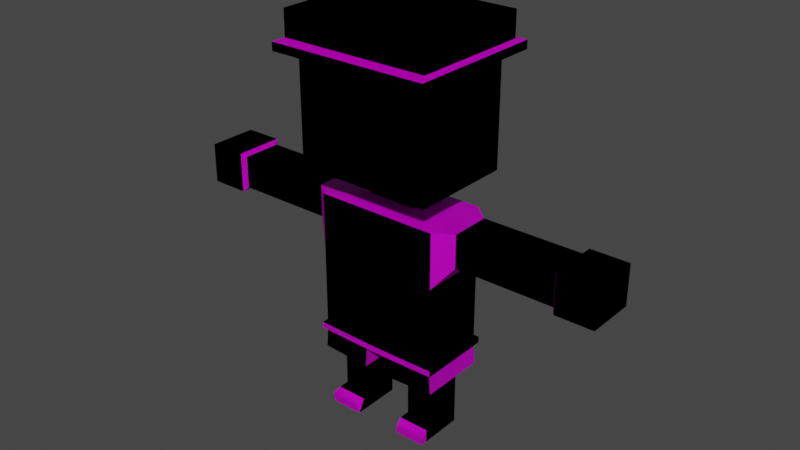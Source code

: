 # Source: untitled.blend  (saved by Blender 2.93.20; exported with 4.5.12 LTS)
import bpy
from mathutils import Matrix  # noqa: F401  (used for matrix-valued properties, if any)

bpy.ops.wm.read_factory_settings(use_empty=True)
scene = bpy.context.scene
scene.name = 'Scene'

# ---- collections
col_collection = bpy.data.collections.new('Collection'); scene.collection.children.link(col_collection)

# ---- images (referenced by path relative to the original .blend; pixels are not part of the script)
import os
ASSET_DIR = os.environ.get("B2B_ASSET_DIR", "")  # directory of the original .blend (textures are referenced by path, not embedded)
HERE = os.path.dirname(os.path.abspath(__file__))  # packed textures are extracted next to this script under _unpacked/

def load_image(name, relpath, width, height, colorspace="sRGB"):
    """Load a texture the original file referenced (path relative to the .blend, or extracted next to this script)."""
    p = next((c for c in (os.path.join(HERE, relpath), os.path.join(ASSET_DIR, relpath)) if relpath and os.path.exists(c)), "")
    if p:
        img = bpy.data.images.load(p, check_existing=True)
        img.name = name
    else:  # same state as the original file: an image datablock whose file is absent (Cycles renders it pink)
        img = bpy.data.images.new(name, width, height)
        img.source = "FILE"
        img.filepath = "//" + (relpath or name)
    img.colorspace_settings.name = colorspace
    return img
img_svqolyfl_png = load_image('SvQolYfL.png', 'Textures/SvQolYfL.png', 1024, 1024, 'sRGB')
img_svqolyfl_png_001 = load_image('SvQolYfL.png.001', 'Textures/SvQolYfL.png', 1024, 1024, 'sRGB')

# ---- materials (node trees are filled in below, after node groups)
mat_material = bpy.data.materials.new('Material')
mat_material.alpha_threshold = 0.0
mat_material.use_transparent_shadow = False
mat_material.line_color = (0.0, 0.0, 0.0, 1.0)
mat_material_001 = bpy.data.materials.new('Material.001')
mat_material_001.alpha_threshold = 0.0
mat_material_001.use_transparent_shadow = False
mat_material_001.line_color = (0.0, 0.0, 0.0, 1.0)

# ---- material node trees
mat_material.use_nodes = True; mat_material.node_tree.nodes.clear()
_N = mat_material.node_tree.nodes; _L = mat_material.node_tree.links
n0 = _N.new('ShaderNodeBsdfPrincipled'); n0.name = 'Principled BSDF'; n0.location = (10, 300)
n0.distribution = 'GGX'
n0.subsurface_method = 'BURLEY'
n0.inputs[2].default_value = 0.4
n0.inputs[3].default_value = 1.45
n0.inputs[27].default_value = (0.0, 0.0, 0.0, 1.0)
n0.inputs[28].default_value = 1.0
n1 = _N.new('ShaderNodeTexImage'); n1.name = 'Image Texture'; n1.location = (-433, 230)
n1.image = img_svqolyfl_png
n1.interpolation = 'Closest'
n2 = _N.new('ShaderNodeOutputMaterial'); n2.name = 'Material Output'; n2.location = (330, 265)
_L.new(n0.outputs[0], n2.inputs[0])
_L.new(n1.outputs[0], n0.inputs[0])
n2.is_active_output = True
mat_material_001.use_nodes = True; mat_material_001.node_tree.nodes.clear()
_N = mat_material_001.node_tree.nodes; _L = mat_material_001.node_tree.links
n0 = _N.new('ShaderNodeBsdfPrincipled'); n0.name = 'Principled BSDF'; n0.location = (10, 300)
n0.distribution = 'GGX'
n0.subsurface_method = 'BURLEY'
n0.inputs[2].default_value = 0.4
n0.inputs[3].default_value = 1.45
n0.inputs[27].default_value = (0.0, 0.0, 0.0, 1.0)
n0.inputs[28].default_value = 1.0
n1 = _N.new('ShaderNodeTexImage'); n1.name = 'Image Texture'; n1.location = (-433, 230)
n1.image = img_svqolyfl_png_001
n1.interpolation = 'Closest'
n2 = _N.new('ShaderNodeOutputMaterial'); n2.name = 'Material Output'; n2.location = (330, 265)
_L.new(n0.outputs[0], n2.inputs[0])
_L.new(n1.outputs[0], n0.inputs[0])
n2.is_active_output = True

# ---- world
world_world = bpy.data.worlds.new('World'); scene.world = world_world
world_world.use_nodes = True; world_world.node_tree.nodes.clear()
_N = world_world.node_tree.nodes; _L = world_world.node_tree.links
n0 = _N.new('ShaderNodeOutputWorld'); n0.name = 'World Output'; n0.location = (300, 300)
n1 = _N.new('ShaderNodeBackground'); n1.name = 'Background'; n1.location = (10, 300)
n1.inputs[0].default_value = (0.05088, 0.05088, 0.05088, 1.0)
_L.new(n1.outputs[0], n0.inputs[0])
n0.is_active_output = True
world_world.color = (0.05088, 0.05088, 0.05088)
world_world.use_sun_shadow = False
world_world.sun_shadow_jitter_overblur = 0.0

# ---- meshes
me_cube = bpy.data.meshes.new('Cube')
me_cube.from_pydata([(0.07858, 0.216, 0.5228), (0.07858, -0.2208, 0.5228), (0.0, 0.216, 0.5228), (0.0, -0.2208, 0.5228), (0.3995, 0.216, 0.6446), (0.3995, -0.2208, 1.107), (0.3995, -0.2208, 0.6446), (0.0, -0.2208, 1.107), (0.0, -0.2208, 0.6446), (0.0, 0.216, 1.107), (0.0, 0.216, 0.6446), (0.3995, 0.216, 0.5412), (0.3995, -0.2208, 0.5412), (0.0, -0.2208, 0.5412), (0.0, 0.216, 0.5412), (0.3543, 0.1015, 0.3673), (0.1504, 0.1015, 0.3673), (0.3543, -0.1063, 0.3673), (0.1504, -0.1063, 0.3673), (0.4109, 0.216, 0.4006), (0.08995, 0.216, 0.3821), (0.08995, -0.2208, 0.3821), (0.4109, -0.2208, 0.4006), (0.3543, 0.1015, 0.2638), (0.1504, 0.1015, 0.2638), (0.3543, -0.1063, 0.2638), (0.1504, -0.1063, 0.2638), (0.3543, 0.1015, 0.2508), (0.1504, 0.1015, 0.2508), (0.3543, -0.1063, 0.2508), (0.1504, -0.1063, 0.2508), (0.3543, 0.1015, 0.2335), (0.1504, 0.1015, 0.2335), (0.3543, -0.1063, 0.2335), (0.1504, -0.1063, 0.2335), (0.3543, 0.1015, 0.08743), (0.1504, 0.1015, 0.08743), (0.3543, -0.1063, 0.08743), (0.1504, -0.1063, 0.08743), (0.3543, 0.1015, 0.004423), (0.1504, 0.1015, 0.004423), (0.3543, -0.1063, 0.004423), (0.1504, -0.1063, 0.004423), (0.3661, -0.2263, 0.06033), (0.1621, -0.2263, 0.06033), (0.3543, -0.2223, 0.004423), (0.1504, -0.2223, 0.004423), (0.3543, -0.1775, 0.08743), (0.3543, -0.1775, 0.004423), (0.1504, -0.1775, 0.004423), (0.1504, -0.1775, 0.08743), (0.3995, -0.2208, 1.462), (0.3995, 0.216, 1.107), (0.0, -0.2208, 1.462), (0.3995, 0.216, 1.462), (0.0, 0.216, 1.462), (0.5045, 0.1275, 1.455), (0.5045, -0.1322, 1.455), (0.5045, 0.1275, 1.244), (0.5045, -0.1322, 1.244), (0.7958, 0.1275, 1.455), (0.7958, -0.1322, 1.455), (0.7958, 0.1275, 1.244), (0.7958, -0.1322, 1.244), (0.8211, 0.1275, 1.455), (0.8211, -0.1322, 1.455), (0.8211, 0.1275, 1.244), (0.8211, -0.1322, 1.244), (0.8528, 0.1275, 1.455), (0.8528, -0.1322, 1.455), (0.8528, 0.1275, 1.244), (0.8528, -0.1322, 1.244), (1.144, 0.1275, 1.455), (1.144, -0.1322, 1.455), (1.144, 0.1275, 1.244), (1.144, -0.1322, 1.244), (1.166, 0.1569, 1.479), (1.166, -0.1617, 1.479), (1.166, 0.1569, 1.22), (1.166, -0.1617, 1.22), (1.412, 0.1569, 1.479), (1.412, -0.1617, 1.479), (1.412, 0.1569, 1.22), (1.412, -0.1617, 1.22), (0.1592, 0.07153, 1.485), (0.1592, -0.07631, 1.485), (0.0, 0.07153, 1.485), (0.0, -0.07631, 1.485), (0.1592, 0.07153, 1.636), (0.1592, -0.07631, 1.636), (0.0, 0.07153, 1.636), (0.0, -0.07631, 1.636), (0.4388, 0.3311, 1.662), (0.4388, -0.3359, 1.662), (0.0, 0.3311, 1.662), (0.0, -0.3359, 1.662), (0.4388, 0.3311, 2.354), (0.4388, -0.3359, 2.354), (0.0, 0.3311, 2.354), (0.0, -0.3359, 2.354), (0.5181, 0.4516, 2.361), (0.5181, -0.4564, 2.361), (0.0, 0.4516, 2.361), (0.0, -0.4564, 2.361), (0.5181, 0.4516, 2.415), (0.5181, -0.4564, 2.415), (0.0, 0.4516, 2.415), (0.0, -0.4564, 2.415), (0.4817, 0.3879, 2.429), (0.4817, -0.3927, 2.429), (0.0, 0.3879, 2.429), (0.0, -0.3927, 2.429), (0.4817, 0.3879, 2.593), (0.4817, -0.3927, 2.593), (0.0, 0.3879, 2.593), (0.0, -0.3927, 2.593), (0.3995, 0.216, 0.5803), (0.3995, -0.2208, 0.5803), (0.0, -0.2208, 0.5803), (0.0, 0.216, 0.5803), (0.4213, 0.2377, 0.5803), (0.4213, 0.2377, 0.5412), (0.4213, -0.2425, 0.5803), (0.4213, -0.2425, 0.5412), (0.0, -0.2515, 0.5803), (0.0, -0.2515, 0.5412), (0.0, 0.2468, 0.5803), (0.0, 0.2468, 0.5412), (0.1504, -0.1063, 0.1257), (0.3543, -0.1063, 0.1257), (0.1504, 0.1015, 0.1257), (0.3543, 0.1015, 0.1257), (0.534, -0.1322, 1.244), (0.5954, -0.1322, 1.455), (0.5954, 0.1275, 1.455), (0.534, 0.1275, 1.244), (0.3021, -0.3402, 2.214), (0.1483, -0.3402, 2.214), (0.3021, -0.3402, 2.026), (0.1483, -0.3402, 2.026), (0.3021, -0.3402, 2.089), (0.1483, -0.3402, 2.089), (0.3021, -0.3402, 2.151), (0.1483, -0.3402, 2.151), (0.0, 0.3311, 1.975), (0.4388, 0.3311, 1.975), (0.4388, -0.3359, 2.305), (0.0, -0.3359, 2.305)], [], [(2, 0, 1, 3), (9, 55, 54, 52), (5, 51, 53, 7), (117, 6, 8, 118), (6, 5, 7, 8), (119, 10, 4, 116), (10, 9, 52, 4), (116, 4, 6, 117), (4, 52, 5, 6), (20, 19, 15, 16), (2, 14, 11, 0), (1, 12, 13, 3), (16, 15, 23, 24), (21, 20, 16, 18), (22, 21, 18, 17), (19, 22, 17, 15), (11, 12, 22, 19), (12, 1, 21, 22), (1, 0, 20, 21), (0, 11, 19, 20), (26, 24, 28, 30), (15, 17, 25, 23), (17, 18, 26, 25), (18, 16, 24, 26), (27, 29, 33, 31), (24, 23, 27, 28), (23, 25, 29, 27), (25, 26, 30, 29), (129, 128, 38, 37), (29, 30, 34, 33), (30, 28, 32, 34), (28, 27, 31, 32), (38, 36, 40, 42), (128, 130, 36, 38), (130, 131, 35, 36), (131, 129, 37, 35), (40, 39, 41, 42), (36, 35, 39, 40), (35, 37, 41, 39), (48, 47, 43, 45), (43, 44, 46, 45), (50, 49, 46, 44), (49, 48, 45, 46), (47, 50, 44, 43), (37, 38, 50, 47), (42, 41, 48, 49), (38, 42, 49, 50), (41, 37, 47, 48), (5, 52, 58, 59), (51, 54, 84, 85), (133, 132, 63, 61), (52, 54, 56, 58), (51, 5, 59, 57), (54, 51, 57, 56), (63, 62, 66, 67), (134, 133, 61, 60), (132, 135, 62, 63), (135, 134, 60, 62), (65, 67, 71, 69), (62, 60, 64, 66), (61, 63, 67, 65), (60, 61, 65, 64), (68, 69, 73, 72), (64, 65, 69, 68), (67, 66, 70, 71), (66, 64, 68, 70), (75, 74, 78, 79), (71, 70, 74, 75), (70, 68, 72, 74), (69, 71, 75, 73), (77, 79, 83, 81), (74, 72, 76, 78), (73, 75, 79, 77), (72, 73, 77, 76), (82, 80, 81, 83), (76, 77, 81, 80), (79, 78, 82, 83), (78, 76, 80, 82), (84, 86, 90, 88), (54, 55, 86, 84), (53, 51, 85, 87), (88, 90, 94, 92), (87, 85, 89, 91), (85, 84, 88, 89), (145, 144, 98, 96), (91, 89, 93, 95), (89, 88, 92, 93), (99, 97, 101, 103), (147, 146, 97, 99), (146, 145, 96, 97), (103, 101, 105, 107), (97, 96, 100, 101), (96, 98, 102, 100), (107, 105, 109, 111), (101, 100, 104, 105), (100, 102, 106, 104), (108, 110, 114, 112), (105, 104, 108, 109), (104, 106, 110, 108), (112, 114, 115, 113), (111, 109, 113, 115), (109, 108, 112, 113), (117, 118, 124, 122), (11, 14, 127, 121), (119, 116, 120, 126), (121, 120, 122, 123), (127, 126, 120, 121), (123, 122, 124, 125), (116, 117, 122, 120), (13, 12, 123, 125), (12, 11, 121, 123), (31, 33, 129, 131), (32, 31, 131, 130), (34, 32, 130, 128), (33, 34, 128, 129), (58, 56, 134, 135), (59, 58, 135, 132), (56, 57, 133, 134), (57, 59, 132, 133), (141, 140, 138, 139), (143, 142, 140, 141), (137, 136, 142, 143), (93, 92, 145, 146), (95, 93, 146, 147), (92, 94, 144, 145)])
_uv = me_cube.uv_layers.new(name='UVMap')
_uv.uv.foreach_set('vector', [0.7023, 0.4175, 0.7144, 0.4175, 0.7144, 0.4418, 0.7023, 0.4418, 0.1759, 0.9015, 0.184, 0.9015, 0.184, 0.9136, 0.1759, 0.9136, 0.1759, 0.9379, 0.184, 0.9379, 0.184, 0.9501, 0.1759, 0.9501, 0.6841, 0.4418, 0.6874, 0.4418, 0.6874, 0.454, 0.6841, 0.454, 0.1678, 0.9379, 0.1759, 0.9379, 0.1759, 0.9501, 0.1678, 0.9501, 0.6841, 0.4054, 0.6874, 0.4054, 0.6874, 0.4175, 0.6841, 0.4175, 0.1678, 0.9015, 0.1759, 0.9015, 0.1759, 0.9136, 0.1678, 0.9136, 0.6841, 0.4175, 0.6874, 0.4175, 0.6874, 0.4418, 0.6841, 0.4418, 0.1678, 0.9136, 0.1759, 0.9136, 0.1759, 0.9379, 0.1678, 0.9379, 0.7144, 0.4175, 0.7185, 0.4175, 0.7185, 0.4175, 0.7144, 0.4175, 0.7144, 0.4054, 0.7185, 0.4054, 0.7185, 0.4175, 0.7144, 0.4175, 0.7144, 0.4418, 0.7185, 0.4418, 0.7185, 0.454, 0.7144, 0.454, 0.1949, 0.4175, 0.1989, 0.4175, 0.1989, 0.4175, 0.1949, 0.4175, 0.7144, 0.4418, 0.7144, 0.4175, 0.7144, 0.4175, 0.7144, 0.4418, 0.7185, 0.4418, 0.7144, 0.4418, 0.7144, 0.4418, 0.7185, 0.4418, 0.7185, 0.4175, 0.7185, 0.4418, 0.7185, 0.4418, 0.7185, 0.4175, 0.7185, 0.4175, 0.7185, 0.4418, 0.7185, 0.4418, 0.7185, 0.4175, 0.7185, 0.4418, 0.7144, 0.4418, 0.7144, 0.4418, 0.7185, 0.4418, 0.7144, 0.4418, 0.7144, 0.4175, 0.7144, 0.4175, 0.7144, 0.4418, 0.7144, 0.4175, 0.7185, 0.4175, 0.7185, 0.4175, 0.7144, 0.4175, 0.73, 0.4418, 0.73, 0.4175, 0.73, 0.4175, 0.73, 0.4418, 0.1989, 0.4175, 0.1989, 0.4418, 0.1989, 0.4418, 0.1989, 0.4175, 0.1989, 0.4418, 0.1949, 0.4418, 0.1949, 0.4418, 0.1989, 0.4418, 0.1949, 0.4418, 0.1949, 0.4175, 0.1949, 0.4175, 0.1949, 0.4418, 0.1989, 0.4175, 0.1989, 0.4418, 0.1989, 0.4418, 0.1989, 0.4175, 0.73, 0.4175, 0.7341, 0.4175, 0.7341, 0.4175, 0.73, 0.4175, 0.7341, 0.4175, 0.7341, 0.4418, 0.7341, 0.4418, 0.7341, 0.4175, 0.7341, 0.4418, 0.73, 0.4418, 0.73, 0.4418, 0.7341, 0.4418, 0.9646, 0.4418, 0.9605, 0.4418, 0.9605, 0.4418, 0.9646, 0.4418, 0.7341, 0.4418, 0.73, 0.4418, 0.73, 0.4418, 0.7341, 0.4418, 0.1949, 0.4418, 0.1949, 0.4175, 0.1949, 0.4175, 0.1949, 0.4418, 0.1949, 0.4175, 0.1989, 0.4175, 0.1989, 0.4175, 0.1949, 0.4175, 0.9605, 0.4418, 0.9605, 0.4175, 0.9605, 0.4175, 0.9605, 0.4418, 0.9605, 0.4418, 0.9605, 0.4175, 0.9605, 0.4175, 0.9605, 0.4418, 0.9605, 0.4175, 0.9646, 0.4175, 0.9646, 0.4175, 0.9605, 0.4175, 0.9646, 0.4175, 0.9646, 0.4418, 0.9646, 0.4418, 0.9646, 0.4175, 0.9605, 0.4175, 0.9646, 0.4175, 0.9646, 0.4418, 0.9605, 0.4418, 0.9605, 0.4175, 0.9646, 0.4175, 0.9646, 0.4175, 0.9605, 0.4175, 0.9646, 0.4175, 0.9646, 0.4418, 0.9646, 0.4418, 0.9646, 0.4175, 0.9646, 0.4418, 0.9646, 0.4418, 0.9646, 0.4418, 0.9646, 0.4418, 0.9646, 0.4418, 0.9605, 0.4418, 0.9605, 0.4418, 0.9646, 0.4418, 0.9605, 0.4418, 0.9605, 0.4418, 0.9605, 0.4418, 0.9605, 0.4418, 0.9605, 0.4418, 0.9646, 0.4418, 0.9646, 0.4418, 0.9605, 0.4418, 0.9646, 0.4418, 0.9605, 0.4418, 0.9605, 0.4418, 0.9646, 0.4418, 0.9646, 0.4418, 0.9605, 0.4418, 0.9605, 0.4418, 0.9646, 0.4418, 0.9605, 0.4418, 0.9646, 0.4418, 0.9646, 0.4418, 0.9605, 0.4418, 0.9605, 0.4418, 0.9605, 0.4418, 0.9605, 0.4418, 0.9605, 0.4418, 0.9646, 0.4418, 0.9646, 0.4418, 0.9646, 0.4418, 0.9646, 0.4418, 0.1759, 0.9379, 0.1759, 0.9136, 0.1759, 0.9136, 0.1759, 0.9379, 0.184, 0.9379, 0.184, 0.9136, 0.184, 0.9136, 0.184, 0.9379, 0.2192, 0.4418, 0.2111, 0.4418, 0.2111, 0.4418, 0.2192, 0.4418, 0.1759, 0.9136, 0.184, 0.9136, 0.184, 0.9136, 0.1759, 0.9136, 0.184, 0.9379, 0.1759, 0.9379, 0.1759, 0.9379, 0.184, 0.9379, 0.184, 0.9136, 0.184, 0.9379, 0.184, 0.9379, 0.184, 0.9136, 0.6798, 0.4418, 0.6798, 0.4175, 0.6798, 0.4175, 0.6798, 0.4418, 0.2192, 0.4175, 0.2192, 0.4418, 0.2192, 0.4418, 0.2192, 0.4175, 0.2111, 0.4418, 0.2111, 0.4175, 0.2111, 0.4175, 0.2111, 0.4418, 0.2111, 0.4175, 0.2192, 0.4175, 0.2192, 0.4175, 0.2111, 0.4175, 0.2192, 0.4418, 0.2111, 0.4418, 0.2111, 0.4418, 0.2192, 0.4418, 0.6798, 0.4175, 0.6879, 0.4175, 0.6879, 0.4175, 0.6798, 0.4175, 0.6879, 0.4418, 0.6798, 0.4418, 0.6798, 0.4418, 0.6879, 0.4418, 0.6879, 0.4175, 0.6879, 0.4418, 0.6879, 0.4418, 0.6879, 0.4175, 0.2192, 0.4175, 0.2192, 0.4418, 0.2192, 0.4418, 0.2192, 0.4175, 0.2192, 0.4175, 0.2192, 0.4418, 0.2192, 0.4418, 0.2192, 0.4175, 0.2111, 0.4418, 0.2111, 0.4175, 0.2111, 0.4175, 0.2111, 0.4418, 0.6798, 0.4175, 0.6879, 0.4175, 0.6879, 0.4175, 0.6798, 0.4175, 0.9533, 0.4379, 0.9533, 0.4136, 0.9533, 0.4136, 0.9533, 0.4379, 0.2111, 0.4418, 0.2111, 0.4175, 0.2111, 0.4175, 0.2111, 0.4418, 0.2111, 0.4175, 0.2192, 0.4175, 0.2192, 0.4175, 0.2111, 0.4175, 0.2192, 0.4418, 0.2111, 0.4418, 0.2111, 0.4418, 0.2192, 0.4418, 0.9614, 0.4379, 0.9533, 0.4379, 0.9533, 0.4379, 0.9614, 0.4379, 0.9533, 0.4136, 0.9614, 0.4136, 0.9614, 0.4136, 0.9533, 0.4136, 0.9614, 0.4379, 0.9533, 0.4379, 0.9533, 0.4379, 0.9614, 0.4379, 0.9614, 0.4136, 0.9614, 0.4379, 0.9614, 0.4379, 0.9614, 0.4136, 0.9533, 0.4136, 0.9614, 0.4136, 0.9614, 0.4379, 0.9533, 0.4379, 0.9614, 0.4136, 0.9614, 0.4379, 0.9614, 0.4379, 0.9614, 0.4136, 0.9533, 0.4379, 0.9533, 0.4136, 0.9533, 0.4136, 0.9533, 0.4379, 0.9533, 0.4136, 0.9614, 0.4136, 0.9614, 0.4136, 0.9533, 0.4136, 0.2192, 0.4175, 0.2192, 0.4054, 0.2192, 0.4054, 0.2192, 0.4175, 0.184, 0.9136, 0.184, 0.9015, 0.184, 0.9015, 0.184, 0.9136, 0.184, 0.9501, 0.184, 0.9379, 0.184, 0.9379, 0.184, 0.9501, 0.2192, 0.4175, 0.2192, 0.4054, 0.2192, 0.4054, 0.2192, 0.4175, 0.2192, 0.454, 0.2192, 0.4418, 0.2192, 0.4418, 0.2192, 0.454, 0.2192, 0.4418, 0.2192, 0.4175, 0.2192, 0.4175, 0.2192, 0.4418, 0.9692, 0.6832, 0.9692, 0.671, 0.9692, 0.671, 0.9692, 0.6832, 0.2192, 0.454, 0.2192, 0.4418, 0.2192, 0.4418, 0.2192, 0.454, 0.2192, 0.4418, 0.2192, 0.4175, 0.2192, 0.4175, 0.2192, 0.4418, 0.6801, 0.454, 0.6801, 0.4418, 0.6801, 0.4418, 0.6801, 0.454, 0.9692, 0.7196, 0.9692, 0.7075, 0.9692, 0.7075, 0.9692, 0.7196, 0.9692, 0.7075, 0.9692, 0.6832, 0.9692, 0.6832, 0.9692, 0.7075, 0.3246, 0.7079, 0.3246, 0.6957, 0.3246, 0.6957, 0.3246, 0.7079, 0.6801, 0.4418, 0.6801, 0.4175, 0.6801, 0.4175, 0.6801, 0.4418, 0.6801, 0.4175, 0.6801, 0.4054, 0.6801, 0.4054, 0.6801, 0.4175, 0.6762, 0.454, 0.6762, 0.4418, 0.6762, 0.4418, 0.6762, 0.454, 0.3246, 0.6957, 0.3246, 0.6715, 0.3246, 0.6715, 0.3246, 0.6957, 0.3246, 0.6715, 0.3246, 0.6593, 0.3246, 0.6593, 0.3246, 0.6715, 0.7153, 0.4175, 0.7153, 0.4054, 0.7153, 0.4054, 0.7153, 0.4175, 0.6762, 0.4418, 0.6762, 0.4175, 0.6762, 0.4175, 0.6762, 0.4418, 0.6762, 0.4175, 0.6762, 0.4054, 0.6762, 0.4054, 0.6762, 0.4175, 0.6762, 0.4175, 0.6883, 0.4175, 0.6883, 0.4418, 0.6762, 0.4418, 0.7153, 0.454, 0.7153, 0.4418, 0.7153, 0.4418, 0.7153, 0.454, 0.7153, 0.4418, 0.7153, 0.4175, 0.7153, 0.4175, 0.7153, 0.4418, 0.7309, 0.4418, 0.7309, 0.454, 0.7309, 0.454, 0.7309, 0.4418, 0.7341, 0.4175, 0.7341, 0.4054, 0.7341, 0.4054, 0.7341, 0.4175, 0.7309, 0.4054, 0.7309, 0.4175, 0.7309, 0.4175, 0.7309, 0.4054, 0.7302, 0.4175, 0.7309, 0.4175, 0.7309, 0.4418, 0.7302, 0.4418, 0.7302, 0.4054, 0.7309, 0.4054, 0.7309, 0.4175, 0.7302, 0.4175, 0.7302, 0.4418, 0.7309, 0.4418, 0.7309, 0.454, 0.7302, 0.454, 0.7309, 0.4175, 0.7309, 0.4418, 0.7309, 0.4418, 0.7309, 0.4175, 0.7341, 0.454, 0.7341, 0.4418, 0.7341, 0.4418, 0.7341, 0.454, 0.7341, 0.4418, 0.7341, 0.4175, 0.7341, 0.4175, 0.7341, 0.4418, 0.1989, 0.4175, 0.1989, 0.4418, 0.1989, 0.4418, 0.1989, 0.4175, 0.1949, 0.4175, 0.1989, 0.4175, 0.1989, 0.4175, 0.1949, 0.4175, 0.1949, 0.4418, 0.1949, 0.4175, 0.1949, 0.4175, 0.1949, 0.4418, 0.1989, 0.4418, 0.1949, 0.4418, 0.1949, 0.4418, 0.1989, 0.4418, 0.2111, 0.941, 0.2192, 0.941, 0.2192, 0.941, 0.2111, 0.941, 0.1759, 0.9379, 0.1759, 0.9136, 0.1759, 0.9136, 0.1759, 0.9379, 0.2192, 0.941, 0.2192, 0.9653, 0.2192, 0.9653, 0.2192, 0.941, 0.2192, 0.9653, 0.2111, 0.9653, 0.2111, 0.9653, 0.2192, 0.9653, 0.05511, 0.9423, 0.05511, 0.9301, 0.05511, 0.9301, 0.05511, 0.9423, 0.9535, 0.9423, 0.9535, 0.9301, 0.9535, 0.9301, 0.9535, 0.9423, 0.05511, 0.9423, 0.05511, 0.9301, 0.05511, 0.9301, 0.05511, 0.9423, 0.2192, 0.4418, 0.2192, 0.4175, 0.2192, 0.4175, 0.2192, 0.4418, 0.2192, 0.454, 0.2192, 0.4418, 0.2192, 0.4418, 0.2192, 0.454, 0.2192, 0.4175, 0.2192, 0.4054, 0.2192, 0.4054, 0.2192, 0.4175])
_ca = me_cube.color_attributes.new('Col', 'BYTE_COLOR', 'CORNER')
_ca.data.foreach_set('color', [1.0, 1.0, 1.0, 1.0, 1.0, 1.0, 1.0, 1.0, 1.0, 1.0, 1.0, 1.0, 1.0, 1.0, 1.0, 1.0, 1.0, 1.0, 1.0, 1.0, 1.0, 1.0, 1.0, 1.0, 1.0, 1.0, 1.0, 1.0, 1.0, 1.0, 1.0, 1.0, 1.0, 1.0, 1.0, 1.0, 1.0, 1.0, 1.0, 1.0, 1.0, 1.0, 1.0, 1.0, 1.0, 1.0, 1.0, 1.0, 1.0, 1.0, 1.0, 1.0, 1.0, 1.0, 1.0, 1.0, 1.0, 1.0, 1.0, 1.0, 1.0, 1.0, 1.0, 1.0, 1.0, 1.0, 1.0, 1.0, 1.0, 1.0, 1.0, 1.0, 1.0, 1.0, 1.0, 1.0, 1.0, 1.0, 1.0, 1.0, 1.0, 1.0, 1.0, 1.0, 1.0, 1.0, 1.0, 1.0, 1.0, 1.0, 1.0, 1.0, 1.0, 1.0, 1.0, 1.0, 1.0, 1.0, 1.0, 1.0, 1.0, 1.0, 1.0, 1.0, 1.0, 1.0, 1.0, 1.0, 1.0, 1.0, 1.0, 1.0, 1.0, 1.0, 1.0, 1.0, 1.0, 1.0, 1.0, 1.0, 1.0, 1.0, 1.0, 1.0, 1.0, 1.0, 1.0, 1.0, 1.0, 1.0, 1.0, 1.0, 1.0, 1.0, 1.0, 1.0, 1.0, 1.0, 1.0, 1.0, 1.0, 1.0, 1.0, 1.0, 1.0, 1.0, 1.0, 1.0, 1.0, 1.0, 1.0, 1.0, 1.0, 1.0, 1.0, 1.0, 1.0, 1.0, 1.0, 1.0, 1.0, 1.0, 1.0, 1.0, 1.0, 1.0, 1.0, 1.0, 1.0, 1.0, 1.0, 1.0, 1.0, 1.0, 1.0, 1.0, 1.0, 1.0, 1.0, 1.0, 1.0, 1.0, 1.0, 1.0, 1.0, 1.0, 1.0, 1.0, 1.0, 1.0, 1.0, 1.0, 1.0, 1.0, 1.0, 1.0, 1.0, 1.0, 1.0, 1.0, 1.0, 1.0, 1.0, 1.0, 1.0, 1.0, 1.0, 1.0, 1.0, 1.0, 1.0, 1.0, 1.0, 1.0, 1.0, 1.0, 1.0, 1.0, 1.0, 1.0, 1.0, 1.0, 1.0, 1.0, 1.0, 1.0, 1.0, 1.0, 1.0, 1.0, 1.0, 1.0, 1.0, 1.0, 1.0, 1.0, 1.0, 1.0, 1.0, 1.0, 1.0, 1.0, 1.0, 1.0, 1.0, 1.0, 1.0, 1.0, 1.0, 1.0, 1.0, 1.0, 1.0, 1.0, 1.0, 1.0, 1.0, 1.0, 1.0, 1.0, 1.0, 1.0, 1.0, 1.0, 1.0, 1.0, 1.0, 1.0, 1.0, 1.0, 1.0, 1.0, 1.0, 1.0, 1.0, 1.0, 1.0, 1.0, 1.0, 1.0, 1.0, 1.0, 1.0, 1.0, 1.0, 1.0, 1.0, 1.0, 1.0, 1.0, 1.0, 1.0, 1.0, 1.0, 1.0, 1.0, 1.0, 1.0, 1.0, 1.0, 1.0, 1.0, 1.0, 1.0, 1.0, 1.0, 1.0, 1.0, 1.0, 1.0, 1.0, 1.0, 1.0, 1.0, 1.0, 1.0, 1.0, 1.0, 1.0, 1.0, 1.0, 1.0, 1.0, 1.0, 1.0, 1.0, 1.0, 1.0, 1.0, 1.0, 1.0, 1.0, 1.0, 1.0, 1.0, 1.0, 1.0, 1.0, 1.0, 1.0, 1.0, 1.0, 1.0, 1.0, 1.0, 1.0, 1.0, 1.0, 1.0, 1.0, 1.0, 1.0, 1.0, 1.0, 1.0, 1.0, 1.0, 1.0, 1.0, 1.0, 1.0, 1.0, 1.0, 1.0, 1.0, 1.0, 1.0, 1.0, 1.0, 1.0, 1.0, 1.0, 1.0, 1.0, 1.0, 1.0, 1.0, 1.0, 1.0, 1.0, 1.0, 1.0, 1.0, 1.0, 1.0, 1.0, 1.0, 1.0, 1.0, 1.0, 1.0, 1.0, 1.0, 1.0, 1.0, 1.0, 1.0, 1.0, 1.0, 1.0, 1.0, 1.0, 1.0, 1.0, 1.0, 1.0, 1.0, 1.0, 1.0, 1.0, 1.0, 1.0, 1.0, 1.0, 1.0, 1.0, 1.0, 1.0, 1.0, 1.0, 1.0, 1.0, 1.0, 1.0, 1.0, 1.0, 1.0, 1.0, 1.0, 1.0, 1.0, 1.0, 1.0, 1.0, 1.0, 1.0, 1.0, 1.0, 1.0, 1.0, 1.0, 1.0, 1.0, 1.0, 1.0, 1.0, 1.0, 1.0, 1.0, 1.0, 1.0, 1.0, 1.0, 1.0, 1.0, 1.0, 1.0, 1.0, 1.0, 1.0, 1.0, 1.0, 1.0, 1.0, 1.0, 1.0, 1.0, 1.0, 1.0, 1.0, 1.0, 1.0, 1.0, 1.0, 1.0, 1.0, 1.0, 1.0, 1.0, 1.0, 1.0, 1.0, 1.0, 1.0, 1.0, 1.0, 1.0, 1.0, 1.0, 1.0, 1.0, 1.0, 1.0, 1.0, 1.0, 1.0, 1.0, 1.0, 1.0, 1.0, 1.0, 1.0, 1.0, 1.0, 1.0, 1.0, 1.0, 1.0, 1.0, 1.0, 1.0, 1.0, 1.0, 1.0, 1.0, 1.0, 1.0, 1.0, 1.0, 1.0, 1.0, 1.0, 1.0, 1.0, 1.0, 1.0, 1.0, 1.0, 1.0, 1.0, 1.0, 1.0, 1.0, 1.0, 1.0, 1.0, 1.0, 1.0, 1.0, 1.0, 1.0, 1.0, 1.0, 1.0, 1.0, 1.0, 1.0, 1.0, 1.0, 1.0, 1.0, 1.0, 1.0, 1.0, 1.0, 1.0, 1.0, 1.0, 1.0, 1.0, 1.0, 1.0, 1.0, 1.0, 1.0, 1.0, 1.0, 1.0, 1.0, 1.0, 1.0, 1.0, 1.0, 1.0, 1.0, 1.0, 1.0, 1.0, 1.0, 1.0, 1.0, 1.0, 1.0, 1.0, 1.0, 1.0, 1.0, 1.0, 1.0, 1.0, 1.0, 1.0, 1.0, 1.0, 1.0, 1.0, 1.0, 1.0, 1.0, 1.0, 1.0, 1.0, 1.0, 1.0, 1.0, 1.0, 1.0, 1.0, 1.0, 1.0, 1.0, 1.0, 1.0, 1.0, 1.0, 1.0, 1.0, 1.0, 1.0, 1.0, 1.0, 1.0, 1.0, 1.0, 1.0, 1.0, 1.0, 1.0, 1.0, 1.0, 1.0, 1.0, 1.0, 1.0, 1.0, 1.0, 1.0, 1.0, 1.0, 1.0, 1.0, 1.0, 1.0, 1.0, 1.0, 1.0, 1.0, 1.0, 1.0, 1.0, 1.0, 1.0, 1.0, 1.0, 1.0, 1.0, 1.0, 1.0, 1.0, 1.0, 1.0, 1.0, 1.0, 1.0, 1.0, 1.0, 1.0, 1.0, 1.0, 1.0, 1.0, 1.0, 1.0, 1.0, 1.0, 1.0, 1.0, 1.0, 1.0, 1.0, 1.0, 1.0, 1.0, 1.0, 1.0, 1.0, 1.0, 1.0, 1.0, 1.0, 1.0, 1.0, 1.0, 1.0, 1.0, 1.0, 1.0, 1.0, 1.0, 1.0, 1.0, 1.0, 1.0, 1.0, 1.0, 1.0, 1.0, 1.0, 1.0, 1.0, 1.0, 1.0, 1.0, 1.0, 1.0, 1.0, 1.0, 1.0, 1.0, 1.0, 1.0, 1.0, 1.0, 1.0, 1.0, 1.0, 1.0, 1.0, 1.0, 1.0, 1.0, 1.0, 1.0, 1.0, 1.0, 1.0, 1.0, 1.0, 1.0, 1.0, 1.0, 1.0, 1.0, 1.0, 1.0, 1.0, 1.0, 1.0, 1.0, 1.0, 1.0, 1.0, 1.0, 1.0, 1.0, 1.0, 1.0, 1.0, 1.0, 1.0, 1.0, 1.0, 1.0, 1.0, 1.0, 1.0, 1.0, 1.0, 1.0, 1.0, 1.0, 1.0, 1.0, 1.0, 1.0, 1.0, 1.0, 1.0, 1.0, 1.0, 1.0, 1.0, 1.0, 1.0, 1.0, 1.0, 1.0, 1.0, 1.0, 1.0, 1.0, 1.0, 1.0, 1.0, 1.0, 1.0, 1.0, 1.0, 1.0, 1.0, 1.0, 1.0, 1.0, 1.0, 1.0, 1.0, 1.0, 1.0, 1.0, 1.0, 1.0, 1.0, 1.0, 1.0, 1.0, 1.0, 1.0, 1.0, 1.0, 1.0, 1.0, 1.0, 1.0, 1.0, 1.0, 1.0, 1.0, 1.0, 1.0, 1.0, 1.0, 1.0, 1.0, 1.0, 1.0, 1.0, 1.0, 1.0, 1.0, 1.0, 1.0, 1.0, 1.0, 1.0, 1.0, 1.0, 1.0, 1.0, 1.0, 1.0, 1.0, 1.0, 1.0, 1.0, 1.0, 1.0, 1.0, 1.0, 1.0, 1.0, 1.0, 1.0, 1.0, 1.0, 1.0, 1.0, 1.0, 1.0, 1.0, 1.0, 1.0, 1.0, 1.0, 1.0, 1.0, 1.0, 1.0, 1.0, 1.0, 1.0, 1.0, 1.0, 1.0, 1.0, 1.0, 1.0, 1.0, 1.0, 1.0, 1.0, 1.0, 1.0, 1.0, 1.0, 1.0, 1.0, 1.0, 1.0, 1.0, 1.0, 1.0, 1.0, 1.0, 1.0, 1.0, 1.0, 1.0, 1.0, 1.0, 1.0, 1.0, 1.0, 1.0, 1.0, 1.0, 1.0, 1.0, 1.0, 1.0, 1.0, 1.0, 1.0, 1.0, 1.0, 1.0, 1.0, 1.0, 1.0, 1.0, 1.0, 1.0, 1.0, 1.0, 1.0, 1.0, 1.0, 1.0, 1.0, 1.0, 1.0, 1.0, 1.0, 1.0, 1.0, 1.0, 1.0, 1.0, 1.0, 1.0, 1.0, 1.0, 1.0, 1.0, 1.0, 1.0, 1.0, 1.0, 1.0, 1.0, 1.0, 1.0, 1.0, 1.0, 1.0, 1.0, 1.0, 1.0, 1.0, 1.0, 1.0, 1.0, 1.0, 1.0, 1.0, 1.0, 1.0, 1.0, 1.0, 1.0, 1.0, 1.0, 1.0, 1.0, 1.0, 1.0, 1.0, 1.0, 1.0, 1.0, 1.0, 1.0, 1.0, 1.0, 1.0, 1.0, 1.0, 1.0, 1.0, 1.0, 1.0, 1.0, 1.0, 1.0, 1.0, 1.0, 1.0, 1.0, 1.0, 1.0, 1.0, 1.0, 1.0, 1.0, 1.0, 1.0, 1.0, 1.0, 1.0, 1.0, 1.0, 1.0, 1.0, 1.0, 1.0, 1.0, 1.0, 1.0, 1.0, 1.0, 1.0, 1.0, 1.0, 1.0, 1.0, 1.0, 1.0, 1.0, 1.0, 1.0, 1.0, 1.0, 1.0, 1.0, 1.0, 1.0, 1.0, 1.0, 1.0, 1.0, 1.0, 1.0, 1.0, 1.0, 1.0, 1.0, 1.0, 1.0, 1.0, 1.0, 1.0, 1.0, 1.0, 1.0, 1.0, 1.0, 1.0, 1.0, 1.0, 1.0, 1.0, 1.0, 1.0, 1.0, 1.0, 1.0, 1.0, 1.0, 1.0, 1.0, 1.0, 1.0, 1.0, 1.0, 1.0, 1.0, 1.0, 1.0, 1.0, 1.0, 1.0, 1.0, 1.0, 1.0, 1.0, 1.0, 1.0, 1.0, 1.0, 1.0, 1.0, 1.0, 1.0, 1.0, 1.0, 1.0, 1.0, 1.0, 1.0, 1.0, 1.0, 1.0, 1.0, 1.0, 1.0, 1.0, 1.0, 1.0, 1.0, 1.0, 1.0, 1.0, 1.0, 1.0, 1.0, 1.0, 1.0, 1.0, 1.0, 1.0, 1.0, 1.0, 1.0, 1.0, 1.0, 1.0, 1.0, 1.0, 1.0, 1.0, 1.0, 1.0, 1.0, 1.0, 1.0, 1.0, 1.0, 1.0, 1.0, 1.0, 1.0, 1.0, 1.0, 1.0, 1.0, 1.0, 1.0, 1.0, 1.0, 1.0, 1.0, 1.0, 1.0, 1.0, 1.0, 1.0, 1.0, 1.0, 1.0, 1.0, 1.0, 1.0, 1.0, 1.0, 1.0, 1.0, 1.0, 1.0, 1.0, 1.0, 1.0, 1.0, 1.0, 1.0, 1.0, 1.0, 1.0, 1.0, 1.0, 1.0, 1.0, 1.0, 1.0, 1.0, 1.0, 1.0, 1.0, 1.0, 1.0, 1.0, 1.0, 1.0, 1.0, 1.0, 1.0, 1.0, 1.0, 1.0, 1.0, 1.0, 1.0, 1.0, 1.0, 1.0, 1.0, 1.0, 1.0, 1.0, 1.0, 1.0, 1.0, 1.0, 1.0, 1.0, 1.0, 1.0, 1.0, 1.0, 1.0, 1.0, 1.0, 1.0, 1.0, 1.0, 1.0, 1.0, 1.0, 1.0, 1.0, 1.0, 1.0, 1.0, 1.0, 1.0, 1.0, 1.0, 1.0, 1.0, 1.0, 1.0, 1.0, 1.0, 1.0, 1.0, 1.0, 1.0, 1.0, 1.0, 1.0, 1.0, 1.0, 1.0, 1.0, 1.0, 1.0, 1.0, 1.0, 1.0, 1.0, 1.0, 1.0, 1.0, 1.0, 1.0, 1.0, 1.0, 1.0, 1.0, 1.0, 1.0, 1.0, 1.0, 1.0, 1.0, 1.0, 1.0, 1.0, 1.0, 1.0, 1.0, 1.0, 1.0, 1.0, 1.0, 1.0, 1.0, 1.0, 1.0, 1.0, 1.0, 1.0, 1.0, 1.0, 1.0, 1.0, 1.0, 1.0, 1.0, 1.0, 1.0, 1.0, 1.0, 1.0, 1.0, 1.0, 1.0, 1.0, 1.0, 1.0, 1.0, 1.0, 1.0, 1.0, 1.0, 1.0, 1.0, 1.0, 1.0, 1.0, 1.0, 1.0, 1.0, 1.0, 1.0, 1.0, 1.0, 1.0, 1.0, 1.0, 1.0, 1.0, 1.0, 1.0, 1.0, 1.0, 1.0, 1.0, 1.0, 1.0, 1.0, 1.0, 1.0, 1.0, 1.0, 1.0, 1.0, 1.0, 1.0, 1.0, 1.0, 1.0, 1.0, 1.0, 1.0, 1.0, 1.0, 1.0, 1.0, 1.0, 1.0, 1.0, 1.0, 1.0, 1.0, 1.0, 1.0, 1.0, 1.0, 1.0, 1.0, 1.0, 1.0, 1.0, 1.0, 1.0, 1.0, 1.0, 1.0, 1.0, 1.0, 1.0, 1.0, 1.0, 1.0, 1.0, 1.0, 1.0, 1.0, 1.0, 1.0, 1.0, 1.0, 1.0, 1.0, 1.0, 1.0, 1.0, 1.0, 1.0, 1.0, 1.0, 1.0, 1.0, 1.0, 1.0, 1.0, 1.0, 1.0, 1.0, 1.0, 1.0, 1.0, 1.0, 1.0, 1.0, 1.0, 1.0, 1.0, 1.0, 1.0, 1.0, 1.0, 1.0, 1.0, 1.0, 1.0, 1.0, 1.0, 1.0, 1.0, 1.0, 1.0, 1.0, 1.0, 1.0, 1.0, 1.0, 1.0, 1.0, 1.0, 1.0, 1.0, 1.0, 1.0, 1.0, 1.0, 1.0, 1.0, 1.0, 1.0, 1.0, 1.0, 1.0, 1.0, 1.0, 1.0, 1.0, 1.0, 1.0, 1.0, 1.0, 1.0, 1.0, 1.0, 1.0, 1.0, 1.0, 1.0, 1.0, 1.0, 1.0, 1.0, 1.0, 1.0, 1.0, 1.0, 1.0, 1.0, 1.0, 1.0, 1.0, 1.0, 1.0, 1.0, 1.0, 1.0, 1.0, 1.0, 1.0, 1.0, 1.0, 1.0, 1.0, 1.0, 1.0, 1.0, 1.0, 1.0, 1.0, 1.0, 1.0, 1.0, 1.0, 1.0, 1.0, 1.0, 1.0, 1.0, 1.0, 1.0, 1.0, 1.0, 1.0, 1.0, 1.0, 1.0, 1.0, 1.0, 1.0, 1.0, 1.0, 1.0, 1.0, 1.0, 1.0, 1.0, 1.0, 1.0, 1.0, 1.0, 1.0, 1.0, 1.0, 1.0, 1.0, 1.0, 1.0, 1.0, 1.0, 1.0, 1.0, 1.0, 1.0, 1.0, 1.0, 1.0, 1.0, 1.0, 1.0, 1.0, 1.0, 1.0, 1.0, 1.0, 1.0, 1.0, 1.0, 1.0, 1.0, 1.0, 1.0, 1.0, 1.0, 1.0, 1.0, 1.0, 1.0, 1.0, 1.0, 1.0, 1.0, 1.0, 1.0, 1.0, 1.0, 1.0, 1.0, 1.0, 1.0, 1.0, 1.0, 1.0, 1.0, 1.0, 1.0, 1.0, 1.0, 1.0, 1.0, 1.0, 1.0, 1.0, 1.0, 1.0, 1.0, 1.0, 1.0, 1.0, 1.0, 1.0, 1.0, 1.0, 1.0, 1.0, 1.0, 1.0, 1.0, 1.0, 1.0, 1.0, 1.0, 1.0, 1.0, 1.0, 1.0, 1.0, 1.0, 1.0, 1.0, 1.0, 1.0, 1.0, 1.0, 1.0, 1.0, 1.0, 1.0, 1.0, 1.0, 1.0, 1.0, 1.0, 1.0, 1.0, 1.0, 1.0, 1.0, 1.0, 1.0, 1.0, 1.0, 1.0, 1.0, 1.0, 1.0, 1.0, 1.0, 1.0, 1.0, 1.0, 1.0, 1.0, 1.0, 1.0, 1.0, 1.0, 1.0, 1.0, 1.0, 1.0, 1.0, 1.0, 1.0, 1.0, 1.0, 1.0, 1.0, 1.0, 1.0, 1.0, 1.0, 1.0, 1.0, 1.0, 1.0, 1.0, 1.0, 1.0, 1.0, 1.0, 1.0, 1.0, 1.0, 1.0, 1.0, 1.0, 1.0, 1.0, 1.0, 1.0, 1.0, 1.0, 1.0, 1.0, 1.0, 1.0, 1.0, 1.0, 1.0, 1.0, 1.0, 1.0, 1.0, 1.0, 1.0, 1.0, 1.0, 1.0, 1.0, 1.0, 1.0, 1.0, 1.0, 1.0, 1.0, 1.0, 1.0, 1.0, 1.0, 1.0, 1.0, 1.0, 1.0, 1.0, 1.0, 1.0, 1.0, 1.0, 1.0, 1.0, 1.0, 1.0, 1.0, 1.0, 1.0, 1.0, 1.0, 1.0, 1.0, 1.0, 1.0, 1.0, 1.0, 1.0, 1.0, 1.0, 1.0, 1.0, 1.0, 1.0, 1.0, 1.0, 1.0, 1.0, 1.0, 1.0, 1.0, 1.0, 1.0, 1.0, 1.0, 1.0, 1.0, 1.0, 1.0, 1.0, 1.0, 1.0, 1.0, 1.0, 1.0, 1.0, 1.0, 1.0, 1.0, 1.0, 1.0, 1.0, 1.0, 1.0, 1.0, 1.0, 1.0, 1.0, 1.0, 1.0, 1.0, 1.0, 1.0, 1.0, 1.0, 1.0, 1.0, 1.0, 1.0, 1.0, 1.0, 1.0, 1.0, 1.0, 1.0, 1.0, 1.0, 1.0, 1.0, 1.0, 1.0, 1.0, 1.0, 1.0, 1.0, 1.0, 1.0, 1.0, 1.0, 1.0, 1.0, 1.0, 1.0, 1.0, 1.0, 1.0, 1.0, 1.0, 1.0, 1.0, 1.0, 1.0, 1.0, 1.0, 1.0, 1.0, 1.0, 1.0, 1.0, 1.0, 1.0, 1.0, 1.0, 1.0, 1.0, 1.0, 1.0, 1.0, 1.0, 1.0, 1.0, 1.0, 1.0, 1.0, 1.0, 1.0, 1.0, 1.0, 1.0, 1.0, 1.0, 1.0, 1.0, 1.0, 1.0, 1.0, 1.0, 1.0, 1.0, 1.0, 1.0, 1.0, 1.0, 1.0, 1.0, 1.0, 1.0, 1.0, 1.0, 1.0, 1.0, 1.0, 1.0, 1.0, 1.0, 1.0, 1.0, 1.0, 1.0, 1.0, 1.0, 1.0, 1.0, 1.0, 1.0, 1.0, 1.0, 1.0, 1.0, 1.0, 1.0, 1.0, 1.0, 1.0, 1.0, 1.0, 1.0, 1.0, 1.0, 1.0, 1.0, 1.0, 1.0, 1.0, 1.0, 1.0, 1.0, 1.0, 1.0, 1.0, 1.0, 1.0, 1.0, 1.0, 1.0, 1.0, 1.0, 1.0, 1.0, 1.0, 1.0, 1.0, 1.0, 1.0, 1.0, 1.0, 1.0, 1.0, 1.0, 1.0, 1.0, 1.0, 1.0, 1.0, 1.0, 1.0, 1.0, 1.0, 1.0, 1.0, 1.0, 1.0, 1.0, 1.0, 1.0, 1.0, 1.0, 1.0, 1.0, 1.0, 1.0, 1.0, 1.0, 1.0, 1.0, 1.0, 1.0, 1.0, 1.0, 1.0, 1.0, 1.0, 1.0, 1.0, 1.0, 1.0, 1.0, 1.0, 1.0, 1.0, 1.0, 1.0, 1.0, 1.0, 1.0, 1.0, 1.0, 1.0, 1.0, 1.0, 1.0, 1.0, 1.0, 1.0, 1.0])
me_cube.materials.append(mat_material)
me_cube.use_remesh_preserve_volume = False
me_cube.use_remesh_preserve_attributes = False
me_cube.use_mirror_vertex_groups = False
me_cube.update()
me_cube_001 = bpy.data.meshes.new('Cube.001')
me_cube_001.from_pydata([(0.07858, 0.216, 0.5228), (0.07858, -0.2208, 0.5228), (0.0, 0.216, 0.5228), (0.0, -0.2208, 0.5228), (0.3995, 0.216, 0.6446), (0.3995, -0.2208, 1.107), (0.3995, -0.2208, 0.6446), (0.0, -0.2208, 1.107), (0.0, -0.2208, 0.6446), (0.0, 0.216, 1.107), (0.0, 0.216, 0.6446), (0.3995, 0.216, 0.5412), (0.3995, -0.2208, 0.5412), (0.0, -0.2208, 0.5412), (0.0, 0.216, 0.5412), (0.3543, 0.1015, 0.3673), (0.1504, 0.1015, 0.3673), (0.3543, -0.1063, 0.3673), (0.1504, -0.1063, 0.3673), (0.4109, 0.216, 0.4006), (0.08995, 0.216, 0.3821), (0.08995, -0.2208, 0.3821), (0.4109, -0.2208, 0.4006), (0.3543, 0.1015, 0.2638), (0.1504, 0.1015, 0.2638), (0.3543, -0.1063, 0.2638), (0.1504, -0.1063, 0.2638), (0.3543, 0.1015, 0.2508), (0.1504, 0.1015, 0.2508), (0.3543, -0.1063, 0.2508), (0.1504, -0.1063, 0.2508), (0.3543, 0.1015, 0.2335), (0.1504, 0.1015, 0.2335), (0.3543, -0.1063, 0.2335), (0.1504, -0.1063, 0.2335), (0.3543, 0.1015, 0.08743), (0.1504, 0.1015, 0.08743), (0.3543, -0.1063, 0.08743), (0.1504, -0.1063, 0.08743), (0.3543, 0.1015, 0.004423), (0.1504, 0.1015, 0.004423), (0.3543, -0.1063, 0.004423), (0.1504, -0.1063, 0.004423), (0.3661, -0.2263, 0.06033), (0.1621, -0.2263, 0.06033), (0.3543, -0.2223, 0.004423), (0.1504, -0.2223, 0.004423), (0.3543, -0.1775, 0.08743), (0.3543, -0.1775, 0.004423), (0.1504, -0.1775, 0.004423), (0.1504, -0.1775, 0.08743), (0.3995, -0.2208, 1.462), (0.3995, 0.216, 1.107), (0.0, -0.2208, 1.462), (0.3995, 0.216, 1.462), (0.0, 0.216, 1.462), (0.5045, 0.1275, 1.455), (0.5045, -0.1322, 1.455), (0.5045, 0.1275, 1.244), (0.5045, -0.1322, 1.244), (0.7958, 0.1275, 1.455), (0.7958, -0.1322, 1.455), (0.7958, 0.1275, 1.244), (0.7958, -0.1322, 1.244), (0.8211, 0.1275, 1.455), (0.8211, -0.1322, 1.455), (0.8211, 0.1275, 1.244), (0.8211, -0.1322, 1.244), (0.8528, 0.1275, 1.455), (0.8528, -0.1322, 1.455), (0.8528, 0.1275, 1.244), (0.8528, -0.1322, 1.244), (1.144, 0.1275, 1.455), (1.144, -0.1322, 1.455), (1.144, 0.1275, 1.244), (1.144, -0.1322, 1.244), (1.166, 0.1569, 1.479), (1.166, -0.1617, 1.479), (1.166, 0.1569, 1.22), (1.166, -0.1617, 1.22), (1.412, 0.1569, 1.479), (1.412, -0.1617, 1.479), (1.412, 0.1569, 1.22), (1.412, -0.1617, 1.22), (0.1592, 0.07153, 1.485), (0.1592, -0.07631, 1.485), (0.0, 0.07153, 1.485), (0.0, -0.07631, 1.485), (0.1592, 0.07153, 1.636), (0.1592, -0.07631, 1.636), (0.0, 0.07153, 1.636), (0.0, -0.07631, 1.636), (0.4388, 0.3311, 1.662), (0.4388, -0.3359, 1.662), (0.0, 0.3311, 1.662), (0.0, -0.3359, 1.662), (0.4388, 0.3311, 2.354), (0.4388, -0.3359, 2.354), (0.0, 0.3311, 2.354), (0.0, -0.3359, 2.354), (0.5181, 0.4516, 2.361), (0.5181, -0.4564, 2.361), (0.0, 0.4516, 2.361), (0.0, -0.4564, 2.361), (0.5181, 0.4516, 2.415), (0.5181, -0.4564, 2.415), (0.0, 0.4516, 2.415), (0.0, -0.4564, 2.415), (0.4817, 0.3879, 2.429), (0.4817, -0.3927, 2.429), (0.0, 0.3879, 2.429), (0.0, -0.3927, 2.429), (0.4817, 0.3879, 2.593), (0.4817, -0.3927, 2.593), (0.0, 0.3879, 2.593), (0.0, -0.3927, 2.593), (0.3995, 0.216, 0.5803), (0.3995, -0.2208, 0.5803), (0.0, -0.2208, 0.5803), (0.0, 0.216, 0.5803), (0.4213, 0.2377, 0.5803), (0.4213, 0.2377, 0.5412), (0.4213, -0.2425, 0.5803), (0.4213, -0.2425, 0.5412), (0.0, -0.2515, 0.5803), (0.0, -0.2515, 0.5412), (0.0, 0.2468, 0.5803), (0.0, 0.2468, 0.5412), (0.1504, -0.1063, 0.1257), (0.3543, -0.1063, 0.1257), (0.1504, 0.1015, 0.1257), (0.3543, 0.1015, 0.1257), (0.534, -0.1322, 1.244), (0.5954, -0.1322, 1.455), (0.5954, 0.1275, 1.455), (0.534, 0.1275, 1.244), (0.3021, -0.3402, 2.214), (0.1483, -0.3402, 2.214), (0.3021, -0.3402, 2.026), (0.1483, -0.3402, 2.026), (0.3021, -0.3402, 2.089), (0.1483, -0.3402, 2.089), (0.3021, -0.3402, 2.151), (0.1483, -0.3402, 2.151), (0.0, 0.3311, 1.975), (0.4388, 0.3311, 1.975), (0.4388, -0.3359, 2.305), (0.0, -0.3359, 2.305)], [], [(2, 0, 1, 3), (9, 55, 54, 52), (5, 51, 53, 7), (117, 6, 8, 118), (6, 5, 7, 8), (119, 10, 4, 116), (10, 9, 52, 4), (116, 4, 6, 117), (4, 52, 5, 6), (20, 19, 15, 16), (2, 14, 11, 0), (1, 12, 13, 3), (16, 15, 23, 24), (21, 20, 16, 18), (22, 21, 18, 17), (19, 22, 17, 15), (11, 12, 22, 19), (12, 1, 21, 22), (1, 0, 20, 21), (0, 11, 19, 20), (26, 24, 28, 30), (15, 17, 25, 23), (17, 18, 26, 25), (18, 16, 24, 26), (27, 29, 33, 31), (24, 23, 27, 28), (23, 25, 29, 27), (25, 26, 30, 29), (129, 128, 38, 37), (29, 30, 34, 33), (30, 28, 32, 34), (28, 27, 31, 32), (38, 36, 40, 42), (128, 130, 36, 38), (130, 131, 35, 36), (131, 129, 37, 35), (40, 39, 41, 42), (36, 35, 39, 40), (35, 37, 41, 39), (48, 47, 43, 45), (43, 44, 46, 45), (50, 49, 46, 44), (49, 48, 45, 46), (47, 50, 44, 43), (37, 38, 50, 47), (42, 41, 48, 49), (38, 42, 49, 50), (41, 37, 47, 48), (5, 52, 58, 59), (51, 54, 84, 85), (133, 132, 63, 61), (52, 54, 56, 58), (51, 5, 59, 57), (54, 51, 57, 56), (63, 62, 66, 67), (134, 133, 61, 60), (132, 135, 62, 63), (135, 134, 60, 62), (65, 67, 71, 69), (62, 60, 64, 66), (61, 63, 67, 65), (60, 61, 65, 64), (68, 69, 73, 72), (64, 65, 69, 68), (67, 66, 70, 71), (66, 64, 68, 70), (75, 74, 78, 79), (71, 70, 74, 75), (70, 68, 72, 74), (69, 71, 75, 73), (77, 79, 83, 81), (74, 72, 76, 78), (73, 75, 79, 77), (72, 73, 77, 76), (82, 80, 81, 83), (76, 77, 81, 80), (79, 78, 82, 83), (78, 76, 80, 82), (84, 86, 90, 88), (54, 55, 86, 84), (53, 51, 85, 87), (88, 90, 94, 92), (87, 85, 89, 91), (85, 84, 88, 89), (145, 144, 98, 96), (91, 89, 93, 95), (89, 88, 92, 93), (99, 97, 101, 103), (147, 146, 97, 99), (146, 145, 96, 97), (103, 101, 105, 107), (97, 96, 100, 101), (96, 98, 102, 100), (107, 105, 109, 111), (101, 100, 104, 105), (100, 102, 106, 104), (108, 110, 114, 112), (105, 104, 108, 109), (104, 106, 110, 108), (112, 114, 115, 113), (111, 109, 113, 115), (109, 108, 112, 113), (117, 118, 124, 122), (11, 14, 127, 121), (119, 116, 120, 126), (121, 120, 122, 123), (127, 126, 120, 121), (123, 122, 124, 125), (116, 117, 122, 120), (13, 12, 123, 125), (12, 11, 121, 123), (31, 33, 129, 131), (32, 31, 131, 130), (34, 32, 130, 128), (33, 34, 128, 129), (58, 56, 134, 135), (59, 58, 135, 132), (56, 57, 133, 134), (57, 59, 132, 133), (141, 140, 138, 139), (143, 142, 140, 141), (137, 136, 142, 143), (93, 92, 145, 146), (95, 93, 146, 147), (92, 94, 144, 145)])
_uv = me_cube_001.uv_layers.new(name='UVMap')
_uv.uv.foreach_set('vector', [0.7023, 0.4175, 0.7144, 0.4175, 0.7144, 0.4418, 0.7023, 0.4418, 0.3205, 0.6554, 0.3285, 0.6554, 0.3285, 0.6675, 0.3205, 0.6675, 0.2189, 0.6918, 0.227, 0.6918, 0.227, 0.704, 0.2189, 0.704, 0.6841, 0.4418, 0.6874, 0.4418, 0.6874, 0.454, 0.6841, 0.454, 0.2108, 0.6918, 0.2189, 0.6918, 0.2189, 0.704, 0.2108, 0.704, 0.6841, 0.4054, 0.6874, 0.4054, 0.6874, 0.4175, 0.6841, 0.4175, 0.3124, 0.6554, 0.3205, 0.6554, 0.3205, 0.6675, 0.3124, 0.6675, 0.6841, 0.4175, 0.6874, 0.4175, 0.6874, 0.4418, 0.6841, 0.4418, 0.3124, 0.6675, 0.3205, 0.6675, 0.3205, 0.6918, 0.3124, 0.6918, 0.7144, 0.4175, 0.7185, 0.4175, 0.7185, 0.4175, 0.7144, 0.4175, 0.7144, 0.4054, 0.7185, 0.4054, 0.7185, 0.4175, 0.7144, 0.4175, 0.7144, 0.4418, 0.7185, 0.4418, 0.7185, 0.454, 0.7144, 0.454, 0.1949, 0.4175, 0.1989, 0.4175, 0.1989, 0.4175, 0.1949, 0.4175, 0.7144, 0.4418, 0.7144, 0.4175, 0.7144, 0.4175, 0.7144, 0.4418, 0.7185, 0.4418, 0.7144, 0.4418, 0.7144, 0.4418, 0.7185, 0.4418, 0.7185, 0.4175, 0.7185, 0.4418, 0.7185, 0.4418, 0.7185, 0.4175, 0.7185, 0.4175, 0.7185, 0.4418, 0.7185, 0.4418, 0.7185, 0.4175, 0.7185, 0.4418, 0.7144, 0.4418, 0.7144, 0.4418, 0.7185, 0.4418, 0.7144, 0.4418, 0.7144, 0.4175, 0.7144, 0.4175, 0.7144, 0.4418, 0.7144, 0.4175, 0.7185, 0.4175, 0.7185, 0.4175, 0.7144, 0.4175, 0.73, 0.4418, 0.73, 0.4175, 0.73, 0.4175, 0.73, 0.4418, 0.1989, 0.4175, 0.1989, 0.4418, 0.1989, 0.4418, 0.1989, 0.4175, 0.1989, 0.4418, 0.1949, 0.4418, 0.1949, 0.4418, 0.1989, 0.4418, 0.1949, 0.4418, 0.1949, 0.4175, 0.1949, 0.4175, 0.1949, 0.4418, 0.1989, 0.4175, 0.1989, 0.4418, 0.1989, 0.4418, 0.1989, 0.4175, 0.73, 0.4175, 0.7341, 0.4175, 0.7341, 0.4175, 0.73, 0.4175, 0.7341, 0.4175, 0.7341, 0.4418, 0.7341, 0.4418, 0.7341, 0.4175, 0.7341, 0.4418, 0.73, 0.4418, 0.73, 0.4418, 0.7341, 0.4418, 0.9646, 0.4418, 0.9605, 0.4418, 0.9605, 0.4418, 0.9646, 0.4418, 0.7341, 0.4418, 0.73, 0.4418, 0.73, 0.4418, 0.7341, 0.4418, 0.1949, 0.4418, 0.1949, 0.4175, 0.1949, 0.4175, 0.1949, 0.4418, 0.1949, 0.4175, 0.1989, 0.4175, 0.1989, 0.4175, 0.1949, 0.4175, 0.9605, 0.4418, 0.9605, 0.4175, 0.9605, 0.4175, 0.9605, 0.4418, 0.9605, 0.4418, 0.9605, 0.4175, 0.9605, 0.4175, 0.9605, 0.4418, 0.9605, 0.4175, 0.9646, 0.4175, 0.9646, 0.4175, 0.9605, 0.4175, 0.9646, 0.4175, 0.9646, 0.4418, 0.9646, 0.4418, 0.9646, 0.4175, 0.9605, 0.4175, 0.9646, 0.4175, 0.9646, 0.4418, 0.9605, 0.4418, 0.9605, 0.4175, 0.9646, 0.4175, 0.9646, 0.4175, 0.9605, 0.4175, 0.9646, 0.4175, 0.9646, 0.4418, 0.9646, 0.4418, 0.9646, 0.4175, 0.9646, 0.4418, 0.9646, 0.4418, 0.9646, 0.4418, 0.9646, 0.4418, 0.9646, 0.4418, 0.9605, 0.4418, 0.9605, 0.4418, 0.9646, 0.4418, 0.9605, 0.4418, 0.9605, 0.4418, 0.9605, 0.4418, 0.9605, 0.4418, 0.9605, 0.4418, 0.9646, 0.4418, 0.9646, 0.4418, 0.9605, 0.4418, 0.9646, 0.4418, 0.9605, 0.4418, 0.9605, 0.4418, 0.9646, 0.4418, 0.9646, 0.4418, 0.9605, 0.4418, 0.9605, 0.4418, 0.9646, 0.4418, 0.9605, 0.4418, 0.9646, 0.4418, 0.9646, 0.4418, 0.9605, 0.4418, 0.9605, 0.4418, 0.9605, 0.4418, 0.9605, 0.4418, 0.9605, 0.4418, 0.9646, 0.4418, 0.9646, 0.4418, 0.9646, 0.4418, 0.9646, 0.4418, 0.3205, 0.6918, 0.3205, 0.6675, 0.3205, 0.6675, 0.3205, 0.6918, 0.3285, 0.6918, 0.3285, 0.6675, 0.3285, 0.6675, 0.3285, 0.6918, 0.2192, 0.4418, 0.2111, 0.4418, 0.2111, 0.4418, 0.2192, 0.4418, 0.3205, 0.6675, 0.3285, 0.6675, 0.3285, 0.6675, 0.3205, 0.6675, 0.227, 0.6918, 0.2189, 0.6918, 0.2189, 0.6918, 0.227, 0.6918, 0.3285, 0.6675, 0.3285, 0.6918, 0.3285, 0.6918, 0.3285, 0.6675, 0.6798, 0.4418, 0.6798, 0.4175, 0.6798, 0.4175, 0.6798, 0.4418, 0.2192, 0.4175, 0.2192, 0.4418, 0.2192, 0.4418, 0.2192, 0.4175, 0.2111, 0.4418, 0.2111, 0.4175, 0.2111, 0.4175, 0.2111, 0.4418, 0.2111, 0.4175, 0.2192, 0.4175, 0.2192, 0.4175, 0.2111, 0.4175, 0.2192, 0.4418, 0.2111, 0.4418, 0.2111, 0.4418, 0.2192, 0.4418, 0.6798, 0.4175, 0.6879, 0.4175, 0.6879, 0.4175, 0.6798, 0.4175, 0.6879, 0.4418, 0.6798, 0.4418, 0.6798, 0.4418, 0.6879, 0.4418, 0.6879, 0.4175, 0.6879, 0.4418, 0.6879, 0.4418, 0.6879, 0.4175, 0.2192, 0.4175, 0.2192, 0.4418, 0.2192, 0.4418, 0.2192, 0.4175, 0.2192, 0.4175, 0.2192, 0.4418, 0.2192, 0.4418, 0.2192, 0.4175, 0.2111, 0.4418, 0.2111, 0.4175, 0.2111, 0.4175, 0.2111, 0.4418, 0.6798, 0.4175, 0.6879, 0.4175, 0.6879, 0.4175, 0.6798, 0.4175, 0.9533, 0.4379, 0.9533, 0.4136, 0.9533, 0.4136, 0.9533, 0.4379, 0.2111, 0.4418, 0.2111, 0.4175, 0.2111, 0.4175, 0.2111, 0.4418, 0.2111, 0.4175, 0.2192, 0.4175, 0.2192, 0.4175, 0.2111, 0.4175, 0.2192, 0.4418, 0.2111, 0.4418, 0.2111, 0.4418, 0.2192, 0.4418, 0.9614, 0.4379, 0.9533, 0.4379, 0.9533, 0.4379, 0.9614, 0.4379, 0.9533, 0.4136, 0.9614, 0.4136, 0.9614, 0.4136, 0.9533, 0.4136, 0.9614, 0.4379, 0.9533, 0.4379, 0.9533, 0.4379, 0.9614, 0.4379, 0.9614, 0.4136, 0.9614, 0.4379, 0.9614, 0.4379, 0.9614, 0.4136, 0.9533, 0.4136, 0.9614, 0.4136, 0.9614, 0.4379, 0.9533, 0.4379, 0.9614, 0.4136, 0.9614, 0.4379, 0.9614, 0.4379, 0.9614, 0.4136, 0.9533, 0.4379, 0.9533, 0.4136, 0.9533, 0.4136, 0.9533, 0.4379, 0.9533, 0.4136, 0.9614, 0.4136, 0.9614, 0.4136, 0.9533, 0.4136, 0.2192, 0.4175, 0.2192, 0.4054, 0.2192, 0.4054, 0.2192, 0.4175, 0.3285, 0.6675, 0.3285, 0.6554, 0.3285, 0.6554, 0.3285, 0.6675, 0.227, 0.704, 0.227, 0.6918, 0.227, 0.6918, 0.227, 0.704, 0.2192, 0.4175, 0.2192, 0.4054, 0.2192, 0.4054, 0.2192, 0.4175, 0.2192, 0.454, 0.2192, 0.4418, 0.2192, 0.4418, 0.2192, 0.454, 0.2192, 0.4418, 0.2192, 0.4175, 0.2192, 0.4175, 0.2192, 0.4418, 0.9692, 0.6832, 0.9692, 0.671, 0.9692, 0.671, 0.9692, 0.6832, 0.2192, 0.454, 0.2192, 0.4418, 0.2192, 0.4418, 0.2192, 0.454, 0.2192, 0.4418, 0.2192, 0.4175, 0.2192, 0.4175, 0.2192, 0.4418, 0.6801, 0.454, 0.6801, 0.4418, 0.6801, 0.4418, 0.6801, 0.454, 0.9692, 0.7196, 0.9692, 0.7075, 0.9692, 0.7075, 0.9692, 0.7196, 0.9692, 0.7075, 0.9692, 0.6832, 0.9692, 0.6832, 0.9692, 0.7075, 0.3246, 0.7079, 0.3246, 0.6957, 0.3246, 0.6957, 0.3246, 0.7079, 0.6801, 0.4418, 0.6801, 0.4175, 0.6801, 0.4175, 0.6801, 0.4418, 0.6801, 0.4175, 0.6801, 0.4054, 0.6801, 0.4054, 0.6801, 0.4175, 0.6762, 0.454, 0.6762, 0.4418, 0.6762, 0.4418, 0.6762, 0.454, 0.3246, 0.6957, 0.3246, 0.6715, 0.3246, 0.6715, 0.3246, 0.6957, 0.3246, 0.6715, 0.3246, 0.6593, 0.3246, 0.6593, 0.3246, 0.6715, 0.7153, 0.4175, 0.7153, 0.4054, 0.7153, 0.4054, 0.7153, 0.4175, 0.6762, 0.4418, 0.6762, 0.4175, 0.6762, 0.4175, 0.6762, 0.4418, 0.6762, 0.4175, 0.6762, 0.4054, 0.6762, 0.4054, 0.6762, 0.4175, 0.6762, 0.4175, 0.6883, 0.4175, 0.6883, 0.4418, 0.6762, 0.4418, 0.7153, 0.454, 0.7153, 0.4418, 0.7153, 0.4418, 0.7153, 0.454, 0.7153, 0.4418, 0.7153, 0.4175, 0.7153, 0.4175, 0.7153, 0.4418, 0.7309, 0.4418, 0.7309, 0.454, 0.7309, 0.454, 0.7309, 0.4418, 0.7341, 0.4175, 0.7341, 0.4054, 0.7341, 0.4054, 0.7341, 0.4175, 0.7309, 0.4054, 0.7309, 0.4175, 0.7309, 0.4175, 0.7309, 0.4054, 0.7302, 0.4175, 0.7309, 0.4175, 0.7309, 0.4418, 0.7302, 0.4418, 0.7302, 0.4054, 0.7309, 0.4054, 0.7309, 0.4175, 0.7302, 0.4175, 0.7302, 0.4418, 0.7309, 0.4418, 0.7309, 0.454, 0.7302, 0.454, 0.7309, 0.4175, 0.7309, 0.4418, 0.7309, 0.4418, 0.7309, 0.4175, 0.7341, 0.454, 0.7341, 0.4418, 0.7341, 0.4418, 0.7341, 0.454, 0.7341, 0.4418, 0.7341, 0.4175, 0.7341, 0.4175, 0.7341, 0.4418, 0.1989, 0.4175, 0.1989, 0.4418, 0.1989, 0.4418, 0.1989, 0.4175, 0.1949, 0.4175, 0.1989, 0.4175, 0.1989, 0.4175, 0.1949, 0.4175, 0.1949, 0.4418, 0.1949, 0.4175, 0.1949, 0.4175, 0.1949, 0.4418, 0.1989, 0.4418, 0.1949, 0.4418, 0.1949, 0.4418, 0.1989, 0.4418, 0.2111, 0.6675, 0.2192, 0.6675, 0.2192, 0.6675, 0.2111, 0.6675, 0.3205, 0.6918, 0.3205, 0.6675, 0.3205, 0.6675, 0.3205, 0.6918, 0.2192, 0.6675, 0.2192, 0.6918, 0.2192, 0.6918, 0.2192, 0.6675, 0.2621, 0.7192, 0.254, 0.7192, 0.254, 0.7192, 0.2621, 0.7192, 0.05511, 0.9423, 0.05511, 0.9301, 0.05511, 0.9301, 0.05511, 0.9423, 0.9535, 0.9423, 0.9535, 0.9301, 0.9535, 0.9301, 0.9535, 0.9423, 0.05511, 0.9423, 0.05511, 0.9301, 0.05511, 0.9301, 0.05511, 0.9423, 0.2192, 0.4418, 0.2192, 0.4175, 0.2192, 0.4175, 0.2192, 0.4418, 0.2192, 0.454, 0.2192, 0.4418, 0.2192, 0.4418, 0.2192, 0.454, 0.2192, 0.4175, 0.2192, 0.4054, 0.2192, 0.4054, 0.2192, 0.4175])
me_cube_001.materials.append(mat_material_001)
me_cube_001.use_remesh_preserve_volume = False
me_cube_001.use_remesh_preserve_attributes = False
me_cube_001.use_mirror_vertex_groups = False
me_cube_001.update()
arm_armature = bpy.data.armatures.new('Armature')  # bones are not reproduced
arm_armature_003 = bpy.data.armatures.new('Armature.003')  # bones are not reproduced

# ---- objects
ob_character = bpy.data.objects.new('Character', me_cube)
ob_character_controlled = bpy.data.objects.new('Character_controlled', me_cube_001)
ob_armature = bpy.data.objects.new('Armature', arm_armature)
ob_armature_001 = bpy.data.objects.new('Armature.001', arm_armature_003)

# ---- transforms, parenting, visibility, modifiers, constraints
ob_character.parent = ob_armature
ob_character.location = (0.0, 0.0, 0.0)
ob_character.lock_rotations_4d = False
ob_character.empty_display_type = 'ARROWS'
ob_character.lineart.crease_threshold = 0.0
_vg = ob_character.vertex_groups.new(name='Hips')
for _i, _w in zip([0, 1, 2, 3, 4, 6, 7, 8, 9, 10, 11, 12, 13, 14, 15, 16, 17, 18, 19, 20, 21, 22, 24, 26, 28, 30, 34, 116, 117, 118, 119, 120, 121, 122, 123, 124, 125, 126, 127], [0.5744, 0.6312, 0.6904, 0.71, 0.06999, 0.07303, 0.06934, 0.7455, 0.06648, 0.7403, 0.07985, 0.09248, 0.728, 0.6888, 0.005634, 0.122, 0.0199, 0.1923, 0.03552, 0.2422, 0.4944, 0.05903, 0.02348, 0.05041, 0.01108, 0.03019, 0.01028, 0.08103, 0.0855, 0.7338, 0.7162, 0.06716, 0.06667, 0.07368, 0.07721, 0.7224, 0.7141, 0.6991, 0.6816]): _vg.add([_i], _w, 'REPLACE')
_vg = ob_character.vertex_groups.new(name='LowerBody')
for _i, _w in zip([0, 1, 2, 3, 13, 14, 118, 119, 124, 125, 126, 127], [0.01978, 0.02344, 0.04077, 0.04034, 0.05657, 0.0518, 0.03249, 0.02845, 0.05285, 0.06724, 0.04998, 0.06397]): _vg.add([_i], _w, 'REPLACE')
_vg = ob_character.vertex_groups.new(name='Body')
for _i, _w in zip([1, 2, 3, 5, 6, 7, 8, 9, 10, 13, 14, 51, 52, 53, 55, 58, 59, 84, 85, 86, 87, 90, 91, 117, 118, 119, 122, 124, 125, 126, 127, 132], [0.007274, 0.007746, 0.01555, 0.5198, 0.05048, 0.8086, 0.09618, 0.776, 0.08642, 0.02973, 0.01594, 0.05499, 0.1451, 0.4764, 0.4832, 0.01103, 0.0678, 0.03919, 0.04282, 0.4293, 0.4475, 0.01478, 0.01944, 0.01778, 0.06897, 0.06041, 0.008966, 0.0593, 0.04544, 0.05161, 0.03141, 0.02627]): _vg.add([_i], _w, 'REPLACE')
_vg = ob_character.vertex_groups.new(name='Head')
for _i, _w in zip([1, 3, 6, 8, 12, 13, 15, 17, 18, 21, 22, 25, 26, 29, 30, 33, 34, 38, 40, 41, 42, 45, 46, 48, 49, 72, 76, 78, 80, 81, 82, 83, 84, 85, 86, 87, 88, 89, 90, 91, 92, 93, 94, 95, 96, 97, 98, 99, 100, 101, 102, 103, 104, 105, 106, 107, 108, 109, 110, 111, 112, 113, 114, 115, 117, 118, 122, 123, 124, 125, 128, 136, 137, 138, 139, 140, 141, 142, 143, 144, 145, 146, 147], [0.0, 0.0, 0.0, 0.0, 0.0, 0.0, 0.0, 0.0, 0.0, 0.0, 0.0, 0.0, 0.0, 0.0, 0.0, 0.0, 0.0, 0.0, 0.0, 0.0, 0.0, 0.0, 0.0, 0.0, 0.0, 0.01148, 0.0002348, 0.0, 3.219e-05, 0.0, 5.738e-05, 0.0, 0.02173, 0.04867, 0.05209, 0.05683, 0.8658, 0.8788, 0.918, 0.9098, 0.9587, 0.9632, 0.9628, 0.9707, 0.9954, 0.9951, 0.9966, 0.9979, 0.9963, 0.9961, 0.9975, 0.9988, 0.9968, 0.9966, 0.9978, 0.9979, 0.9971, 0.997, 0.9981, 0.9985, 0.998, 0.9979, 0.9988, 0.9986, 0.0, 0.0, 0.0, 0.0, 0.0, 0.0, 0.0, 1.0, 1.0, 1.0, 1.0, 1.0, 1.0, 1.0, 1.0, 0.9891, 0.9862, 0.9942, 0.9961]): _vg.add([_i], _w, 'REPLACE')
_vg = ob_character.vertex_groups.new(name='Bone.005')
for _i, _w in zip([7, 9, 53, 55, 84, 85, 86, 87, 90, 91], [0.04065, 0.04355, 0.38, 0.4063, 0.03476, 0.0303, 0.4196, 0.4413, 0.01328, 0.01829]): _vg.add([_i], _w, 'REPLACE')
_vg = ob_character.vertex_groups.new(name='Shoulder.L')
for _i, _w in zip([4, 5, 7, 9, 51, 52, 53, 54, 55, 56, 57, 58, 59, 60, 61, 63, 65, 84, 85, 86, 87, 88, 89, 92, 93, 116, 120, 132, 133, 134, 135], [0.05136, 0.1878, 0.0169, 0.07258, 0.8078, 0.61, 0.1138, 0.8897, 0.08189, 0.735, 0.7209, 0.5872, 0.3752, 0.0002321, 0.03328, 0.01402, 0.009897, 0.871, 0.8566, 0.0997, 0.05283, 0.11, 0.09445, 0.01577, 0.0128, 0.01724, 0.01083, 0.2337, 0.2316, 0.2218, 0.3332]): _vg.add([_i], _w, 'REPLACE')
_vg = ob_character.vertex_groups.new(name='Arm.L')
for _i, _w in zip([5, 51, 52, 54, 56, 57, 58, 59, 60, 61, 62, 63, 64, 65, 66, 67, 68, 69, 70, 71, 132, 133, 134, 135], [0.1418, 0.09572, 0.102, 0.0774, 0.244, 0.2322, 0.3436, 0.5215, 0.6762, 0.5495, 0.7181, 0.5886, 0.4818, 0.4047, 0.4966, 0.4266, 0.2332, 0.2552, 0.2196, 0.261, 0.6845, 0.6894, 0.7251, 0.6124]): _vg.add([_i], _w, 'REPLACE')
_vg = ob_character.vertex_groups.new(name='Forearm.L')
for _i, _w in zip([60, 61, 62, 63, 64, 65, 66, 67, 68, 69, 70, 71, 72, 73, 74, 75, 76, 77, 78, 79, 81, 83, 132, 133, 134], [0.2785, 0.3711, 0.2415, 0.3434, 0.4697, 0.5142, 0.4617, 0.5015, 0.6975, 0.6541, 0.7195, 0.6556, 0.1077, 0.3806, 0.1041, 0.3882, 0.07207, 0.2524, 0.06757, 0.2522, 0.05349, 0.04074, 0.007769, 0.06203, 0.04181]): _vg.add([_i], _w, 'REPLACE')
_vg = ob_character.vertex_groups.new(name='Hand.L')
for _i, _w in zip([61, 63, 64, 65, 66, 67, 68, 69, 70, 71, 72, 73, 74, 75, 76, 77, 78, 79, 80, 81, 82, 83], [0.0208, 0.01122, 0.01635, 0.049, 0.004118, 0.03996, 0.06147, 0.07149, 0.05408, 0.06707, 0.8693, 0.601, 0.8752, 0.595, 0.9127, 0.7354, 0.9192, 0.7368, 0.9989, 0.9437, 0.993, 0.9524]): _vg.add([_i], _w, 'REPLACE')
_vg = ob_character.vertex_groups.new(name='Shoulder.R')
_vg = ob_character.vertex_groups.new(name='Arm.R')
_vg = ob_character.vertex_groups.new(name='Forearm.R')
_vg = ob_character.vertex_groups.new(name='Hand.R')
_vg = ob_character.vertex_groups.new(name='UpperLeg.L')
for _i, _w in zip([0, 1, 2, 3, 4, 5, 6, 8, 10, 11, 12, 13, 14, 15, 16, 17, 18, 19, 20, 21, 22, 23, 24, 25, 26, 27, 28, 29, 30, 31, 32, 33, 34, 35, 36, 37, 38, 52, 116, 117, 118, 119, 120, 121, 122, 123, 124, 125, 126, 127, 128, 129, 130, 131], [0.3327, 0.2718, 0.2052, 0.1855, 0.839, 0.1155, 0.8354, 0.1166, 0.1268, 0.8619, 0.8497, 0.1493, 0.1974, 0.8525, 0.731, 0.8585, 0.673, 0.8823, 0.6537, 0.4098, 0.8719, 0.5573, 0.5153, 0.599, 0.5372, 0.4529, 0.4316, 0.4961, 0.46, 0.337, 0.3363, 0.3583, 0.353, 0.0159, 0.03603, 0.008771, 0.03775, 0.1116, 0.8466, 0.8433, 0.1346, 0.1579, 0.8657, 0.8734, 0.861, 0.8631, 0.1425, 0.1465, 0.1724, 0.186, 0.09301, 0.07864, 0.08964, 0.07791]): _vg.add([_i], _w, 'REPLACE')
_vg = ob_character.vertex_groups.new(name='LowerLeg.L')
for _i, _w in zip([15, 16, 17, 18, 19, 20, 21, 22, 23, 24, 25, 26, 27, 28, 29, 30, 31, 32, 33, 34, 35, 36, 37, 38, 39, 40, 41, 42, 44, 46, 49, 50, 128, 129, 130, 131], [0.09994, 0.1173, 0.07964, 0.1013, 0.05358, 0.0653, 0.05423, 0.03522, 0.3884, 0.3946, 0.2985, 0.3372, 0.4851, 0.4757, 0.3774, 0.4097, 0.5881, 0.5638, 0.4668, 0.4986, 0.5595, 0.5633, 0.07069, 0.2346, 0.4823, 0.4842, 0.03367, 0.09299, 0.03935, 0.01996, 0.04002, 0.08847, 0.4726, 0.1464, 0.666, 0.6836]): _vg.add([_i], _w, 'REPLACE')
_vg = ob_character.vertex_groups.new(name='Foot.L')
for _i, _w in zip([23, 24, 25, 26, 27, 28, 29, 30, 31, 32, 33, 34, 35, 36, 37, 38, 39, 40, 41, 42, 43, 44, 45, 46, 47, 48, 49, 50, 128, 129, 130, 131], [0.03647, 0.04868, 0.09069, 0.0716, 0.05262, 0.05886, 0.117, 0.08727, 0.06755, 0.07385, 0.1675, 0.1161, 0.4067, 0.3904, 0.8992, 0.7177, 0.508, 0.5008, 0.9527, 0.8952, 0.9827, 0.9466, 0.9854, 0.9591, 0.9688, 0.9817, 0.9481, 0.8938, 0.4263, 0.7731, 0.2376, 0.2366]): _vg.add([_i], _w, 'REPLACE')
_vg = ob_character.vertex_groups.new(name='UpperLeg.R')
_vg = ob_character.vertex_groups.new(name='LowerLeg.R')
_vg = ob_character.vertex_groups.new(name='Foot.R')
_m = ob_character.modifiers.new('Mirror', 'MIRROR')
_m.use_clip = True
_m = ob_character.modifiers.new('Armature', 'ARMATURE')
_m.object = ob_armature
ob_character_controlled.location = (0.0, 0.0, 0.0)
ob_character_controlled.lock_rotations_4d = False
ob_character_controlled.empty_display_type = 'ARROWS'
ob_character_controlled.lineart.crease_threshold = 0.0
_m = ob_character_controlled.modifiers.new('Mirror', 'MIRROR')
_m.use_clip = True
ob_armature.location = (0.0, 0.0, 0.0)
ob_armature.show_in_front = True
ob_armature_001.location = (0.0, 0.0, 0.0)
ob_armature_001.show_in_front = True

# ---- collection membership
col_collection.objects.link(ob_character)
col_collection.objects.link(ob_character_controlled)
col_collection.objects.link(ob_armature)
col_collection.objects.link(ob_armature_001)

# ---- scene / render settings (as saved in the file)
scene.frame_start = 1; scene.frame_end = 250; scene.frame_set(78)
scene.render.engine = 'BLENDER_EEVEE_NEXT'
scene.cycles.use_denoising = False
scene.cycles.samples = 128
scene.cycles.sampling_pattern = 'TABULATED_SOBOL'
scene.cycles.use_adaptive_sampling = False
scene.cycles.use_light_tree = False
scene.view_settings.view_transform = 'Filmic'
bpy.context.view_layer.update()

# ---- added for rendering (the .blend has no active camera and no usable light): camera, sun
cam_auto = bpy.data.cameras.new('AutoCamera')
cam_auto.lens = 50.0
cam_auto.sensor_width = 36.0
cam_auto.clip_end = 1000.0
ob_auto_camera = bpy.data.objects.new('AutoCamera', cam_auto)
scene.collection.objects.link(ob_auto_camera)
ob_auto_camera.location = (3.69731, -4.43916, 4.25652)
ob_auto_camera.rotation_euler = (1.09748, -7.21219e-08, 0.694738)
scene.camera = ob_auto_camera
light_auto_sun = bpy.data.lights.new('AutoSun', 'SUN')
light_auto_sun.energy = 3.0
light_auto_sun.angle = 0.0523599
ob_auto_sun = bpy.data.objects.new('AutoSun', light_auto_sun)
scene.collection.objects.link(ob_auto_sun)
ob_auto_sun.rotation_euler = (0.872665, 0.174533, 0.523599)
bpy.context.view_layer.update()
